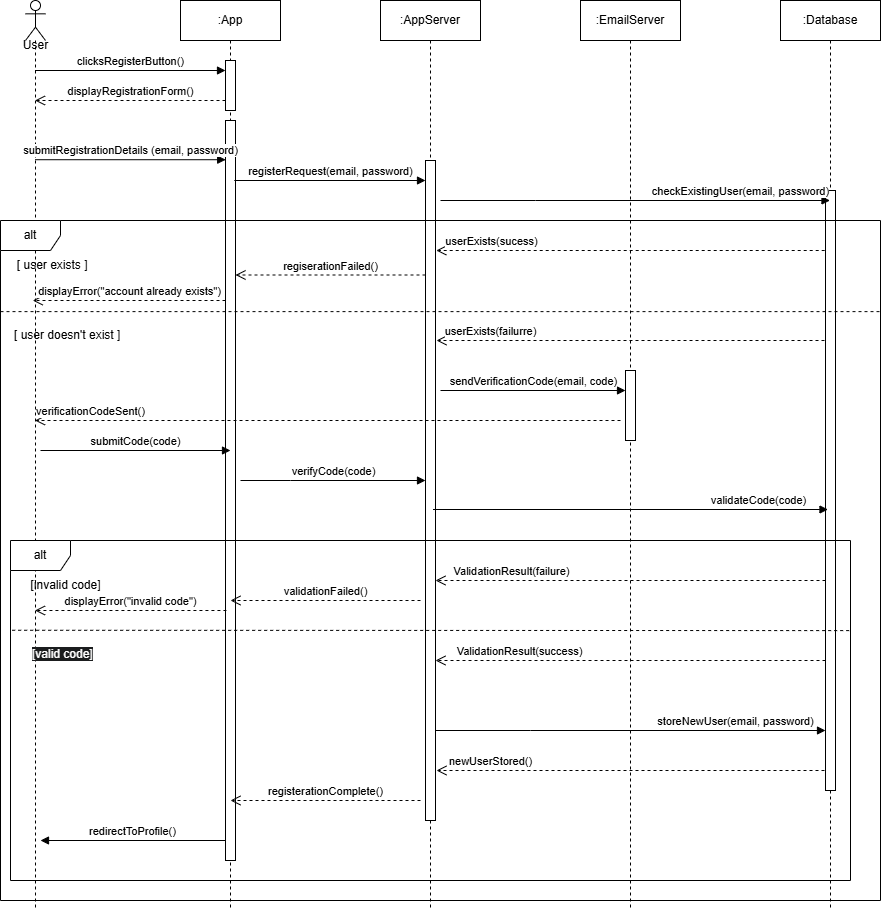

The diagram above was exported from draw.io. Its source (the exported page's mxGraphModel, read from the mxfile embedded in the PNG):
<mxGraphModel dx="1103" dy="482" grid="1" gridSize="10" guides="1" tooltips="1" connect="1" arrows="1" fold="1" page="1" pageScale="1" pageWidth="850" pageHeight="1100" math="0" shadow="0">
  <root>
    <mxCell id="0" />
    <mxCell id="1" parent="0" />
    <mxCell id="Crh_WrWQEIXGCASsPt5C-1" value="" style="shape=umlLifeline;perimeter=lifelinePerimeter;whiteSpace=wrap;html=1;container=1;dropTarget=0;collapsible=0;recursiveResize=0;outlineConnect=0;portConstraint=eastwest;newEdgeStyle={&quot;curved&quot;:0,&quot;rounded&quot;:0};participant=umlActor;" parent="1" vertex="1">
      <mxGeometry x="75" y="40" width="20" height="910" as="geometry" />
    </mxCell>
    <mxCell id="Crh_WrWQEIXGCASsPt5C-2" value=":App" style="shape=umlLifeline;perimeter=lifelinePerimeter;whiteSpace=wrap;html=1;container=1;dropTarget=0;collapsible=0;recursiveResize=0;outlineConnect=0;portConstraint=eastwest;newEdgeStyle={&quot;curved&quot;:0,&quot;rounded&quot;:0};" parent="1" vertex="1">
      <mxGeometry x="230" y="40" width="100" height="910" as="geometry" />
    </mxCell>
    <mxCell id="Crh_WrWQEIXGCASsPt5C-9" value="" style="html=1;points=[[0,0,0,0,5],[0,1,0,0,-5],[1,0,0,0,5],[1,1,0,0,-5]];perimeter=orthogonalPerimeter;outlineConnect=0;targetShapes=umlLifeline;portConstraint=eastwest;newEdgeStyle={&quot;curved&quot;:0,&quot;rounded&quot;:0};" parent="Crh_WrWQEIXGCASsPt5C-2" vertex="1">
      <mxGeometry x="45" y="60" width="10" height="50" as="geometry" />
    </mxCell>
    <mxCell id="Fsk9sMRGIgIX_QGOWZQH-1" value="" style="html=1;points=[[0,0,0,0,5],[0,1,0,0,-5],[1,0,0,0,5],[1,1,0,0,-5]];perimeter=orthogonalPerimeter;outlineConnect=0;targetShapes=umlLifeline;portConstraint=eastwest;newEdgeStyle={&quot;curved&quot;:0,&quot;rounded&quot;:0};" parent="Crh_WrWQEIXGCASsPt5C-2" vertex="1">
      <mxGeometry x="45" y="120" width="10" height="740" as="geometry" />
    </mxCell>
    <mxCell id="Crh_WrWQEIXGCASsPt5C-3" value=":AppServer" style="shape=umlLifeline;perimeter=lifelinePerimeter;whiteSpace=wrap;html=1;container=1;dropTarget=0;collapsible=0;recursiveResize=0;outlineConnect=0;portConstraint=eastwest;newEdgeStyle={&quot;curved&quot;:0,&quot;rounded&quot;:0};" parent="1" vertex="1">
      <mxGeometry x="430" y="40" width="100" height="910" as="geometry" />
    </mxCell>
    <mxCell id="Crh_WrWQEIXGCASsPt5C-12" value="" style="html=1;points=[[0,0,0,0,5],[0,1,0,0,-5],[1,0,0,0,5],[1,1,0,0,-5]];perimeter=orthogonalPerimeter;outlineConnect=0;targetShapes=umlLifeline;portConstraint=eastwest;newEdgeStyle={&quot;curved&quot;:0,&quot;rounded&quot;:0};" parent="Crh_WrWQEIXGCASsPt5C-3" vertex="1">
      <mxGeometry x="45" y="160" width="10" height="660" as="geometry" />
    </mxCell>
    <mxCell id="Crh_WrWQEIXGCASsPt5C-4" value=":Database" style="shape=umlLifeline;perimeter=lifelinePerimeter;whiteSpace=wrap;html=1;container=1;dropTarget=0;collapsible=0;recursiveResize=0;outlineConnect=0;portConstraint=eastwest;newEdgeStyle={&quot;curved&quot;:0,&quot;rounded&quot;:0};" parent="1" vertex="1">
      <mxGeometry x="830" y="40" width="100" height="910" as="geometry" />
    </mxCell>
    <mxCell id="Fsk9sMRGIgIX_QGOWZQH-5" value="" style="html=1;points=[[0,0,0,0,5],[0,1,0,0,-5],[1,0,0,0,5],[1,1,0,0,-5]];perimeter=orthogonalPerimeter;outlineConnect=0;targetShapes=umlLifeline;portConstraint=eastwest;newEdgeStyle={&quot;curved&quot;:0,&quot;rounded&quot;:0};" parent="Crh_WrWQEIXGCASsPt5C-4" vertex="1">
      <mxGeometry x="45" y="190" width="10" height="600" as="geometry" />
    </mxCell>
    <mxCell id="Crh_WrWQEIXGCASsPt5C-5" value="User" style="text;html=1;align=center;verticalAlign=middle;resizable=0;points=[];autosize=1;strokeColor=none;fillColor=none;" parent="1" vertex="1">
      <mxGeometry x="60" y="70" width="50" height="30" as="geometry" />
    </mxCell>
    <mxCell id="Crh_WrWQEIXGCASsPt5C-6" value="clicksRegisterButton()" style="html=1;verticalAlign=bottom;endArrow=block;curved=0;rounded=0;" parent="1" target="Crh_WrWQEIXGCASsPt5C-9" edge="1">
      <mxGeometry width="80" relative="1" as="geometry">
        <mxPoint x="84.5" y="110" as="sourcePoint" />
        <mxPoint x="280" y="110" as="targetPoint" />
      </mxGeometry>
    </mxCell>
    <mxCell id="Crh_WrWQEIXGCASsPt5C-7" value="displayRegistrationForm()" style="html=1;verticalAlign=bottom;endArrow=open;dashed=1;endSize=8;curved=0;rounded=0;" parent="1" source="Crh_WrWQEIXGCASsPt5C-9" edge="1">
      <mxGeometry x="-0.0041" relative="1" as="geometry">
        <mxPoint x="315" y="140" as="sourcePoint" />
        <mxPoint x="84.5" y="140" as="targetPoint" />
        <mxPoint as="offset" />
      </mxGeometry>
    </mxCell>
    <mxCell id="Crh_WrWQEIXGCASsPt5C-10" value="submitRegistrationDetails (email, password)" style="html=1;verticalAlign=bottom;endArrow=block;curved=0;rounded=0;entryX=0.02;entryY=0.053;entryDx=0;entryDy=0;entryPerimeter=0;" parent="1" source="Crh_WrWQEIXGCASsPt5C-1" target="Fsk9sMRGIgIX_QGOWZQH-1" edge="1">
      <mxGeometry width="80" relative="1" as="geometry">
        <mxPoint x="130" y="180" as="sourcePoint" />
        <mxPoint x="279.5" y="180" as="targetPoint" />
      </mxGeometry>
    </mxCell>
    <mxCell id="Crh_WrWQEIXGCASsPt5C-11" value="&lt;div&gt;&lt;span style=&quot;background-color: light-dark(#ffffff, var(--ge-dark-color, #121212)); color: light-dark(rgb(0, 0, 0), rgb(255, 255, 255));&quot;&gt;registerRequest(email, password)&lt;/span&gt;&lt;/div&gt;" style="html=1;verticalAlign=bottom;endArrow=block;curved=0;rounded=0;exitX=0.88;exitY=0.123;exitDx=0;exitDy=0;exitPerimeter=0;" parent="1" edge="1">
      <mxGeometry x="0.0069" width="80" relative="1" as="geometry">
        <mxPoint x="283.79999999999995" y="220.00000000000003" as="sourcePoint" />
        <mxPoint x="475" y="220.00000000000003" as="targetPoint" />
        <mxPoint as="offset" />
      </mxGeometry>
    </mxCell>
    <mxCell id="Crh_WrWQEIXGCASsPt5C-13" value="alt" style="shape=umlFrame;whiteSpace=wrap;html=1;pointerEvents=0;" parent="1" vertex="1">
      <mxGeometry x="50" y="260" width="880" height="680" as="geometry" />
    </mxCell>
    <mxCell id="Crh_WrWQEIXGCASsPt5C-15" value="&amp;nbsp;[ user exists ]" style="text;html=1;align=center;verticalAlign=middle;resizable=0;points=[];autosize=1;strokeColor=none;fillColor=none;" parent="1" vertex="1">
      <mxGeometry x="50" y="290" width="100" height="30" as="geometry" />
    </mxCell>
    <mxCell id="Fsk9sMRGIgIX_QGOWZQH-4" value="checkExistingUser(email, password)" style="html=1;verticalAlign=bottom;endArrow=block;curved=0;rounded=0;" parent="1" target="Crh_WrWQEIXGCASsPt5C-4" edge="1">
      <mxGeometry x="0.5404" width="80" relative="1" as="geometry">
        <mxPoint x="490" y="240" as="sourcePoint" />
        <mxPoint x="700" y="240" as="targetPoint" />
        <Array as="points">
          <mxPoint x="585" y="240" />
        </Array>
        <mxPoint as="offset" />
      </mxGeometry>
    </mxCell>
    <mxCell id="Fsk9sMRGIgIX_QGOWZQH-6" value="userExists(sucess)" style="html=1;verticalAlign=bottom;endArrow=open;dashed=1;endSize=8;curved=0;rounded=0;exitX=-0.16;exitY=0.266;exitDx=0;exitDy=0;exitPerimeter=0;" parent="1" edge="1">
      <mxGeometry x="0.7168" relative="1" as="geometry">
        <mxPoint x="874.2" y="290.0000000000001" as="sourcePoint" />
        <mxPoint x="485.8" y="290.0000000000001" as="targetPoint" />
        <mxPoint as="offset" />
      </mxGeometry>
    </mxCell>
    <mxCell id="Fsk9sMRGIgIX_QGOWZQH-9" value="regiserationFailed()" style="html=1;verticalAlign=bottom;endArrow=open;dashed=1;endSize=8;curved=0;rounded=0;" parent="1" target="Fsk9sMRGIgIX_QGOWZQH-1" edge="1">
      <mxGeometry relative="1" as="geometry">
        <mxPoint x="475" y="314.5" as="sourcePoint" />
        <mxPoint x="290" y="315" as="targetPoint" />
      </mxGeometry>
    </mxCell>
    <mxCell id="Fsk9sMRGIgIX_QGOWZQH-13" value="displayError(&quot;account already exists&quot;)" style="html=1;verticalAlign=bottom;endArrow=open;dashed=1;endSize=8;curved=0;rounded=0;entryX=0.36;entryY=0.56;entryDx=0;entryDy=0;entryPerimeter=0;" parent="1" edge="1">
      <mxGeometry relative="1" as="geometry">
        <mxPoint x="275" y="340.0000000000001" as="sourcePoint" />
        <mxPoint x="82.20000000000005" y="340.0000000000001" as="targetPoint" />
      </mxGeometry>
    </mxCell>
    <mxCell id="1xy4xgZxeUNemQjbdgOM-1" value=":EmailServer" style="shape=umlLifeline;perimeter=lifelinePerimeter;whiteSpace=wrap;html=1;container=1;dropTarget=0;collapsible=0;recursiveResize=0;outlineConnect=0;portConstraint=eastwest;newEdgeStyle={&quot;curved&quot;:0,&quot;rounded&quot;:0};" parent="1" vertex="1">
      <mxGeometry x="630" y="40" width="100" height="910" as="geometry" />
    </mxCell>
    <mxCell id="Fsk9sMRGIgIX_QGOWZQH-7" value="" style="html=1;points=[[0,0,0,0,5],[0,1,0,0,-5],[1,0,0,0,5],[1,1,0,0,-5]];perimeter=orthogonalPerimeter;outlineConnect=0;targetShapes=umlLifeline;portConstraint=eastwest;newEdgeStyle={&quot;curved&quot;:0,&quot;rounded&quot;:0};" parent="1xy4xgZxeUNemQjbdgOM-1" vertex="1">
      <mxGeometry x="45" y="370" width="10" height="70" as="geometry" />
    </mxCell>
    <mxCell id="1xy4xgZxeUNemQjbdgOM-2" value="userExists(failurre)" style="html=1;verticalAlign=bottom;endArrow=open;dashed=1;endSize=8;curved=0;rounded=0;exitX=-0.16;exitY=0.266;exitDx=0;exitDy=0;exitPerimeter=0;" parent="1" edge="1">
      <mxGeometry x="0.7216" relative="1" as="geometry">
        <mxPoint x="874" y="380" as="sourcePoint" />
        <mxPoint x="486" y="380" as="targetPoint" />
        <mxPoint as="offset" />
      </mxGeometry>
    </mxCell>
    <mxCell id="1xy4xgZxeUNemQjbdgOM-3" value="storeNewUser(email, password)" style="html=1;verticalAlign=bottom;endArrow=block;curved=0;rounded=0;" parent="1" edge="1">
      <mxGeometry x="0.5404" width="80" relative="1" as="geometry">
        <mxPoint x="485" y="770" as="sourcePoint" />
        <mxPoint x="875" y="770" as="targetPoint" />
        <Array as="points">
          <mxPoint x="580" y="770" />
        </Array>
        <mxPoint as="offset" />
      </mxGeometry>
    </mxCell>
    <mxCell id="1xy4xgZxeUNemQjbdgOM-4" value="newUserStored()" style="html=1;verticalAlign=bottom;endArrow=open;dashed=1;endSize=8;curved=0;rounded=0;exitX=-0.16;exitY=0.266;exitDx=0;exitDy=0;exitPerimeter=0;" parent="1" edge="1">
      <mxGeometry x="0.7216" relative="1" as="geometry">
        <mxPoint x="874" y="810" as="sourcePoint" />
        <mxPoint x="486" y="810" as="targetPoint" />
        <mxPoint as="offset" />
      </mxGeometry>
    </mxCell>
    <mxCell id="1xy4xgZxeUNemQjbdgOM-5" value="&lt;div&gt;&lt;span style=&quot;background-color: light-dark(#ffffff, var(--ge-dark-color, #121212)); color: light-dark(rgb(0, 0, 0), rgb(255, 255, 255));&quot;&gt;sendVerificationCode(email, code)&lt;/span&gt;&lt;/div&gt;" style="html=1;verticalAlign=bottom;endArrow=block;curved=0;rounded=0;exitX=1.5;exitY=0.826;exitDx=0;exitDy=0;exitPerimeter=0;" parent="1" edge="1">
      <mxGeometry x="0.0069" width="80" relative="1" as="geometry">
        <mxPoint x="490" y="430.0000000000001" as="sourcePoint" />
        <mxPoint x="675" y="430.0000000000001" as="targetPoint" />
        <mxPoint as="offset" />
      </mxGeometry>
    </mxCell>
    <mxCell id="1xy4xgZxeUNemQjbdgOM-6" value="verificationCodeSent()" style="html=1;verticalAlign=bottom;endArrow=open;dashed=1;endSize=8;curved=0;rounded=0;" parent="1" edge="1">
      <mxGeometry x="0.8104" relative="1" as="geometry">
        <mxPoint x="670" y="460" as="sourcePoint" />
        <mxPoint x="84.5" y="460" as="targetPoint" />
        <mxPoint as="offset" />
      </mxGeometry>
    </mxCell>
    <mxCell id="1xy4xgZxeUNemQjbdgOM-7" value="submitCode(code)" style="html=1;verticalAlign=bottom;endArrow=block;curved=0;rounded=0;entryX=0.02;entryY=0.053;entryDx=0;entryDy=0;entryPerimeter=0;" parent="1" edge="1">
      <mxGeometry width="80" relative="1" as="geometry">
        <mxPoint x="90" y="490" as="sourcePoint" />
        <mxPoint x="280" y="490" as="targetPoint" />
      </mxGeometry>
    </mxCell>
    <mxCell id="1xy4xgZxeUNemQjbdgOM-8" value="verifyCode(code)" style="html=1;verticalAlign=bottom;endArrow=block;curved=0;rounded=0;" parent="1" edge="1">
      <mxGeometry width="80" relative="1" as="geometry">
        <mxPoint x="290" y="520" as="sourcePoint" />
        <mxPoint x="475" y="520" as="targetPoint" />
        <Array as="points">
          <mxPoint x="340" y="520" />
        </Array>
      </mxGeometry>
    </mxCell>
    <mxCell id="1xy4xgZxeUNemQjbdgOM-9" value="validateCode(code)" style="html=1;verticalAlign=bottom;endArrow=block;curved=0;rounded=0;" parent="1" edge="1">
      <mxGeometry x="0.6477" width="80" relative="1" as="geometry">
        <mxPoint x="482.5" y="549" as="sourcePoint" />
        <mxPoint x="877.5" y="549" as="targetPoint" />
        <Array as="points">
          <mxPoint x="677.5" y="549" />
        </Array>
        <mxPoint as="offset" />
      </mxGeometry>
    </mxCell>
    <mxCell id="1xy4xgZxeUNemQjbdgOM-10" value="ValidationResult(failure)" style="html=1;verticalAlign=bottom;endArrow=open;dashed=1;endSize=8;curved=0;rounded=0;exitX=0;exitY=1;exitDx=0;exitDy=-5;exitPerimeter=0;" parent="1" edge="1">
      <mxGeometry x="0.6154" relative="1" as="geometry">
        <mxPoint x="875" y="620" as="sourcePoint" />
        <mxPoint x="485" y="620" as="targetPoint" />
        <mxPoint x="1" as="offset" />
      </mxGeometry>
    </mxCell>
    <mxCell id="1xy4xgZxeUNemQjbdgOM-11" value="validationFailed()" style="html=1;verticalAlign=bottom;endArrow=open;dashed=1;endSize=8;curved=0;rounded=0;" parent="1" edge="1">
      <mxGeometry relative="1" as="geometry">
        <mxPoint x="470" y="640" as="sourcePoint" />
        <mxPoint x="280" y="640" as="targetPoint" />
      </mxGeometry>
    </mxCell>
    <mxCell id="1xy4xgZxeUNemQjbdgOM-12" value="displayError(&quot;invalid code&quot;)" style="html=1;verticalAlign=bottom;endArrow=open;dashed=1;endSize=8;curved=0;rounded=0;" parent="1" target="Crh_WrWQEIXGCASsPt5C-1" edge="1">
      <mxGeometry relative="1" as="geometry">
        <mxPoint x="275.93" y="650" as="sourcePoint" />
        <mxPoint x="120.00142857142845" y="650" as="targetPoint" />
      </mxGeometry>
    </mxCell>
    <mxCell id="1xy4xgZxeUNemQjbdgOM-13" value="alt" style="shape=umlFrame;whiteSpace=wrap;html=1;pointerEvents=0;" parent="1" vertex="1">
      <mxGeometry x="60" y="580" width="840" height="340" as="geometry" />
    </mxCell>
    <mxCell id="1xy4xgZxeUNemQjbdgOM-14" value="[invalid code]" style="text;html=1;align=center;verticalAlign=middle;resizable=0;points=[];autosize=1;strokeColor=none;fillColor=none;" parent="1" vertex="1">
      <mxGeometry x="70" y="610" width="90" height="30" as="geometry" />
    </mxCell>
    <mxCell id="1xy4xgZxeUNemQjbdgOM-16" value="ValidationResult(success)" style="html=1;verticalAlign=bottom;endArrow=open;dashed=1;endSize=8;curved=0;rounded=0;exitX=0;exitY=1;exitDx=0;exitDy=-5;exitPerimeter=0;" parent="1" edge="1">
      <mxGeometry x="0.5641" relative="1" as="geometry">
        <mxPoint x="875" y="700" as="sourcePoint" />
        <mxPoint x="485" y="700" as="targetPoint" />
        <mxPoint x="-1" as="offset" />
      </mxGeometry>
    </mxCell>
    <mxCell id="1xy4xgZxeUNemQjbdgOM-19" value="&lt;font style=&quot;font-size: 11px;&quot;&gt;redirectToProfile()&lt;/font&gt;" style="html=1;verticalAlign=bottom;endArrow=block;curved=0;rounded=0;" parent="1" source="Fsk9sMRGIgIX_QGOWZQH-1" edge="1">
      <mxGeometry width="80" relative="1" as="geometry">
        <mxPoint x="245.5" y="880" as="sourcePoint" />
        <mxPoint x="90" y="880" as="targetPoint" />
      </mxGeometry>
    </mxCell>
    <mxCell id="1xy4xgZxeUNemQjbdgOM-23" value="registerationComplete()" style="html=1;verticalAlign=bottom;endArrow=open;dashed=1;endSize=8;curved=0;rounded=0;" parent="1" edge="1">
      <mxGeometry relative="1" as="geometry">
        <mxPoint x="470" y="840" as="sourcePoint" />
        <mxPoint x="280" y="840" as="targetPoint" />
      </mxGeometry>
    </mxCell>
    <mxCell id="1xy4xgZxeUNemQjbdgOM-25" value="&lt;span style=&quot;color: rgb(255, 255, 255); font-family: Helvetica; font-size: 12px; font-style: normal; font-variant-ligatures: normal; font-variant-caps: normal; font-weight: 400; letter-spacing: normal; orphans: 2; text-align: center; text-indent: 0px; text-transform: none; widows: 2; word-spacing: 0px; -webkit-text-stroke-width: 0px; white-space: nowrap; background-color: rgb(27, 29, 30); text-decoration-thickness: initial; text-decoration-style: initial; text-decoration-color: initial; display: inline !important; float: none;&quot;&gt;[valid code]&lt;/span&gt;" style="text;whiteSpace=wrap;html=1;" parent="1" vertex="1">
      <mxGeometry x="80" y="680" width="100" height="40" as="geometry" />
    </mxCell>
    <mxCell id="1xy4xgZxeUNemQjbdgOM-26" value="&amp;nbsp;[ user doesn't exist ]" style="text;html=1;align=center;verticalAlign=middle;resizable=0;points=[];autosize=1;strokeColor=none;fillColor=none;" parent="1" vertex="1">
      <mxGeometry x="50" y="360" width="130" height="30" as="geometry" />
    </mxCell>
    <mxCell id="1xy4xgZxeUNemQjbdgOM-27" value="" style="endArrow=none;dashed=1;html=1;rounded=0;exitX=0.002;exitY=0.264;exitDx=0;exitDy=0;exitPerimeter=0;entryX=1;entryY=0.265;entryDx=0;entryDy=0;entryPerimeter=0;" parent="1" source="1xy4xgZxeUNemQjbdgOM-13" target="1xy4xgZxeUNemQjbdgOM-13" edge="1">
      <mxGeometry width="50" height="50" relative="1" as="geometry">
        <mxPoint x="650" y="650" as="sourcePoint" />
        <mxPoint x="700" y="600" as="targetPoint" />
      </mxGeometry>
    </mxCell>
    <mxCell id="1xy4xgZxeUNemQjbdgOM-28" value="" style="endArrow=none;dashed=1;html=1;rounded=0;exitX=0;exitY=0.134;exitDx=0;exitDy=0;exitPerimeter=0;entryX=1;entryY=0.134;entryDx=0;entryDy=0;entryPerimeter=0;" parent="1" source="Crh_WrWQEIXGCASsPt5C-13" target="Crh_WrWQEIXGCASsPt5C-13" edge="1">
      <mxGeometry width="50" height="50" relative="1" as="geometry">
        <mxPoint x="650" y="530" as="sourcePoint" />
        <mxPoint x="700" y="480" as="targetPoint" />
      </mxGeometry>
    </mxCell>
  </root>
</mxGraphModel>